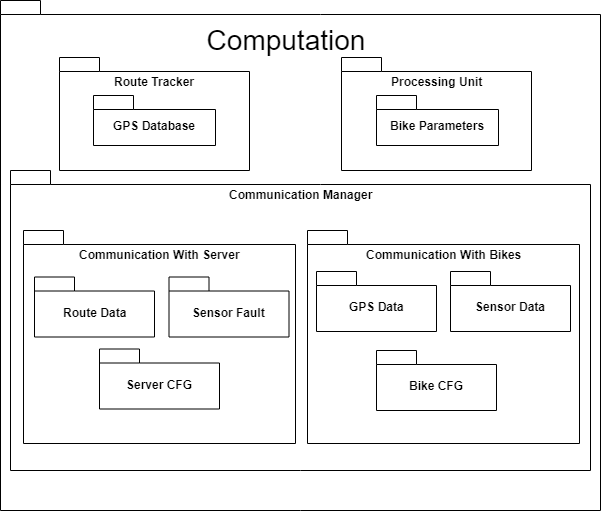

The diagram above was exported from draw.io. Its source (the exported page's mxGraphModel, read from the mxfile embedded in the PNG):
<mxGraphModel dx="1010" dy="554" grid="1" gridSize="10" guides="1" tooltips="1" connect="1" arrows="1" fold="1" page="1" pageScale="1" pageWidth="850" pageHeight="1100" math="0" shadow="0">
  <root>
    <mxCell id="0" />
    <mxCell id="1" parent="0" />
    <mxCell id="oxIbhcNnZjQltCuzmWBf-1" value="" style="shape=folder;fontStyle=1;spacingTop=10;tabWidth=40;tabHeight=14;tabPosition=left;html=1;" parent="1" vertex="1">
      <mxGeometry x="100" y="180" width="600" height="510" as="geometry" />
    </mxCell>
    <mxCell id="oxIbhcNnZjQltCuzmWBf-2" value="&lt;span style=&quot;font-size: 28px&quot;&gt;Computation&lt;/span&gt;" style="text;html=1;strokeColor=none;fillColor=none;align=center;verticalAlign=middle;whiteSpace=wrap;rounded=0;" parent="1" vertex="1">
      <mxGeometry x="275" y="180" width="220" height="80" as="geometry" />
    </mxCell>
    <mxCell id="oxIbhcNnZjQltCuzmWBf-34" value="Route Tracker" style="shape=folder;fontStyle=1;spacingTop=10;tabWidth=40;tabHeight=14;tabPosition=left;html=1;verticalAlign=top;" parent="1" vertex="1">
      <mxGeometry x="159" y="237" width="190" height="113" as="geometry" />
    </mxCell>
    <mxCell id="oxIbhcNnZjQltCuzmWBf-3" value="GPS Database" style="shape=folder;fontStyle=1;spacingTop=10;tabWidth=40;tabHeight=14;tabPosition=left;html=1;verticalAlign=middle;" parent="1" vertex="1">
      <mxGeometry x="193" y="275" width="122" height="50" as="geometry" />
    </mxCell>
    <mxCell id="oxIbhcNnZjQltCuzmWBf-28" value="Communication Manager&lt;br&gt;" style="shape=folder;fontStyle=1;spacingTop=10;tabWidth=40;tabHeight=14;tabPosition=left;html=1;verticalAlign=top;" parent="1" vertex="1">
      <mxGeometry x="110" y="350" width="580" height="300" as="geometry" />
    </mxCell>
    <mxCell id="oxIbhcNnZjQltCuzmWBf-44" value="Communication With Bikes&lt;br&gt;" style="shape=folder;fontStyle=1;spacingTop=10;tabWidth=40;tabHeight=14;tabPosition=left;html=1;verticalAlign=top;" parent="1" vertex="1">
      <mxGeometry x="407" y="410" width="272" height="213" as="geometry" />
    </mxCell>
    <mxCell id="oxIbhcNnZjQltCuzmWBf-45" value="Processing Unit" style="shape=folder;fontStyle=1;spacingTop=10;tabWidth=40;tabHeight=14;tabPosition=left;html=1;verticalAlign=top;" parent="1" vertex="1">
      <mxGeometry x="441" y="237" width="190" height="113" as="geometry" />
    </mxCell>
    <mxCell id="oxIbhcNnZjQltCuzmWBf-48" value="Communication With Server&lt;br&gt;" style="shape=folder;fontStyle=1;spacingTop=10;tabWidth=40;tabHeight=14;tabPosition=left;html=1;verticalAlign=top;" parent="1" vertex="1">
      <mxGeometry x="123" y="410" width="272" height="213" as="geometry" />
    </mxCell>
    <mxCell id="oxIbhcNnZjQltCuzmWBf-31" value="Server CFG" style="shape=folder;fontStyle=1;spacingTop=10;tabWidth=40;tabHeight=14;tabPosition=left;html=1;" parent="1" vertex="1">
      <mxGeometry x="199" y="528.5" width="120" height="60" as="geometry" />
    </mxCell>
    <mxCell id="oxIbhcNnZjQltCuzmWBf-39" value="Route Data" style="shape=folder;fontStyle=1;spacingTop=10;tabWidth=40;tabHeight=14;tabPosition=left;html=1;" parent="1" vertex="1">
      <mxGeometry x="134" y="456.5" width="120" height="60" as="geometry" />
    </mxCell>
    <mxCell id="oxIbhcNnZjQltCuzmWBf-52" value="GPS Data" style="shape=folder;fontStyle=1;spacingTop=10;tabWidth=40;tabHeight=14;tabPosition=left;html=1;verticalAlign=middle;fontSize=12;" parent="1" vertex="1">
      <mxGeometry x="416" y="451" width="120" height="60" as="geometry" />
    </mxCell>
    <mxCell id="oxIbhcNnZjQltCuzmWBf-42" value="Bike CFG" style="shape=folder;fontStyle=1;spacingTop=10;tabWidth=40;tabHeight=14;tabPosition=left;html=1;fontSize=12;" parent="1" vertex="1">
      <mxGeometry x="476" y="530" width="120" height="60" as="geometry" />
    </mxCell>
    <mxCell id="oxIbhcNnZjQltCuzmWBf-55" value="Bike Parameters" style="shape=folder;fontStyle=1;spacingTop=10;tabWidth=40;tabHeight=14;tabPosition=left;html=1;verticalAlign=middle;" parent="1" vertex="1">
      <mxGeometry x="476" y="275" width="122" height="50" as="geometry" />
    </mxCell>
    <mxCell id="y5vUxjy6jgqURj4nX-r6-1" value="Sensor Data" style="shape=folder;fontStyle=1;spacingTop=10;tabWidth=40;tabHeight=14;tabPosition=left;html=1;verticalAlign=middle;fontSize=12;" vertex="1" parent="1">
      <mxGeometry x="550" y="451" width="120" height="60" as="geometry" />
    </mxCell>
    <mxCell id="y5vUxjy6jgqURj4nX-r6-2" value="Sensor Fault" style="shape=folder;fontStyle=1;spacingTop=10;tabWidth=40;tabHeight=14;tabPosition=left;html=1;verticalAlign=middle;fontSize=12;" vertex="1" parent="1">
      <mxGeometry x="268.5" y="456.5" width="120" height="60" as="geometry" />
    </mxCell>
  </root>
</mxGraphModel>